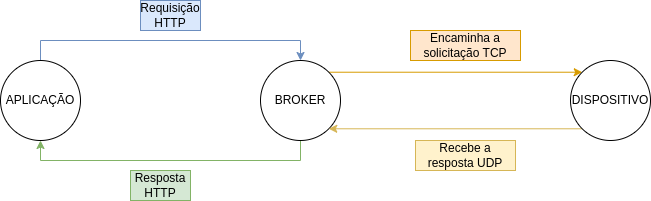

The diagram above was exported from draw.io. Its source (the exported page's mxGraphModel, read from the mxfile embedded in the PNG):
<mxGraphModel dx="880" dy="434" grid="1" gridSize="10" guides="1" tooltips="1" connect="1" arrows="1" fold="1" page="1" pageScale="1" pageWidth="827" pageHeight="1169" math="0" shadow="0">
  <root>
    <mxCell id="0" />
    <mxCell id="1" parent="0" />
    <mxCell id="zKipPw-js-7Qq9jH93Nx-6" style="edgeStyle=orthogonalEdgeStyle;rounded=0;orthogonalLoop=1;jettySize=auto;html=1;exitX=0.5;exitY=1;exitDx=0;exitDy=0;entryX=0.5;entryY=1;entryDx=0;entryDy=0;fillColor=#d5e8d4;strokeColor=#82b366;" edge="1" parent="1" source="zKipPw-js-7Qq9jH93Nx-1" target="zKipPw-js-7Qq9jH93Nx-2">
      <mxGeometry relative="1" as="geometry" />
    </mxCell>
    <mxCell id="zKipPw-js-7Qq9jH93Nx-7" style="edgeStyle=orthogonalEdgeStyle;rounded=0;orthogonalLoop=1;jettySize=auto;html=1;exitX=1;exitY=0;exitDx=0;exitDy=0;entryX=0;entryY=0;entryDx=0;entryDy=0;fillColor=#ffe6cc;strokeColor=#d79b00;" edge="1" parent="1" source="zKipPw-js-7Qq9jH93Nx-1" target="zKipPw-js-7Qq9jH93Nx-3">
      <mxGeometry relative="1" as="geometry" />
    </mxCell>
    <mxCell id="zKipPw-js-7Qq9jH93Nx-1" value="BROKER" style="ellipse;whiteSpace=wrap;html=1;aspect=fixed;" vertex="1" parent="1">
      <mxGeometry x="360" y="160" width="80" height="80" as="geometry" />
    </mxCell>
    <mxCell id="zKipPw-js-7Qq9jH93Nx-5" style="edgeStyle=orthogonalEdgeStyle;rounded=0;orthogonalLoop=1;jettySize=auto;html=1;exitX=0.5;exitY=0;exitDx=0;exitDy=0;entryX=0.5;entryY=0;entryDx=0;entryDy=0;fillColor=#dae8fc;strokeColor=#6c8ebf;" edge="1" parent="1" source="zKipPw-js-7Qq9jH93Nx-2" target="zKipPw-js-7Qq9jH93Nx-1">
      <mxGeometry relative="1" as="geometry" />
    </mxCell>
    <mxCell id="zKipPw-js-7Qq9jH93Nx-2" value="APLICAÇÃO" style="ellipse;whiteSpace=wrap;html=1;aspect=fixed;" vertex="1" parent="1">
      <mxGeometry x="100" y="160" width="80" height="80" as="geometry" />
    </mxCell>
    <mxCell id="zKipPw-js-7Qq9jH93Nx-9" style="edgeStyle=orthogonalEdgeStyle;rounded=0;orthogonalLoop=1;jettySize=auto;html=1;exitX=0;exitY=1;exitDx=0;exitDy=0;entryX=1;entryY=1;entryDx=0;entryDy=0;fillColor=#fff2cc;strokeColor=#d6b656;" edge="1" parent="1" source="zKipPw-js-7Qq9jH93Nx-3" target="zKipPw-js-7Qq9jH93Nx-1">
      <mxGeometry relative="1" as="geometry" />
    </mxCell>
    <mxCell id="zKipPw-js-7Qq9jH93Nx-3" value="DISPOSITIVO" style="ellipse;whiteSpace=wrap;html=1;aspect=fixed;" vertex="1" parent="1">
      <mxGeometry x="670" y="160" width="80" height="80" as="geometry" />
    </mxCell>
    <mxCell id="zKipPw-js-7Qq9jH93Nx-10" value="Requisição HTTP" style="text;html=1;align=center;verticalAlign=middle;whiteSpace=wrap;rounded=0;fillColor=#dae8fc;strokeColor=#6c8ebf;" vertex="1" parent="1">
      <mxGeometry x="240" y="100" width="60" height="30" as="geometry" />
    </mxCell>
    <mxCell id="zKipPw-js-7Qq9jH93Nx-11" value="Resposta HTTP" style="text;html=1;align=center;verticalAlign=middle;whiteSpace=wrap;rounded=0;fillColor=#d5e8d4;strokeColor=#82b366;" vertex="1" parent="1">
      <mxGeometry x="230" y="270" width="60" height="30" as="geometry" />
    </mxCell>
    <mxCell id="zKipPw-js-7Qq9jH93Nx-12" value="Encaminha a solicitação TCP" style="text;html=1;align=center;verticalAlign=middle;whiteSpace=wrap;rounded=0;fillColor=#ffe6cc;strokeColor=#d79b00;" vertex="1" parent="1">
      <mxGeometry x="510" y="130" width="110" height="30" as="geometry" />
    </mxCell>
    <mxCell id="zKipPw-js-7Qq9jH93Nx-14" value="Recebe a resposta UDP" style="text;html=1;align=center;verticalAlign=middle;whiteSpace=wrap;rounded=0;fillColor=#fff2cc;strokeColor=#d6b656;" vertex="1" parent="1">
      <mxGeometry x="515" y="240" width="100" height="30" as="geometry" />
    </mxCell>
  </root>
</mxGraphModel>